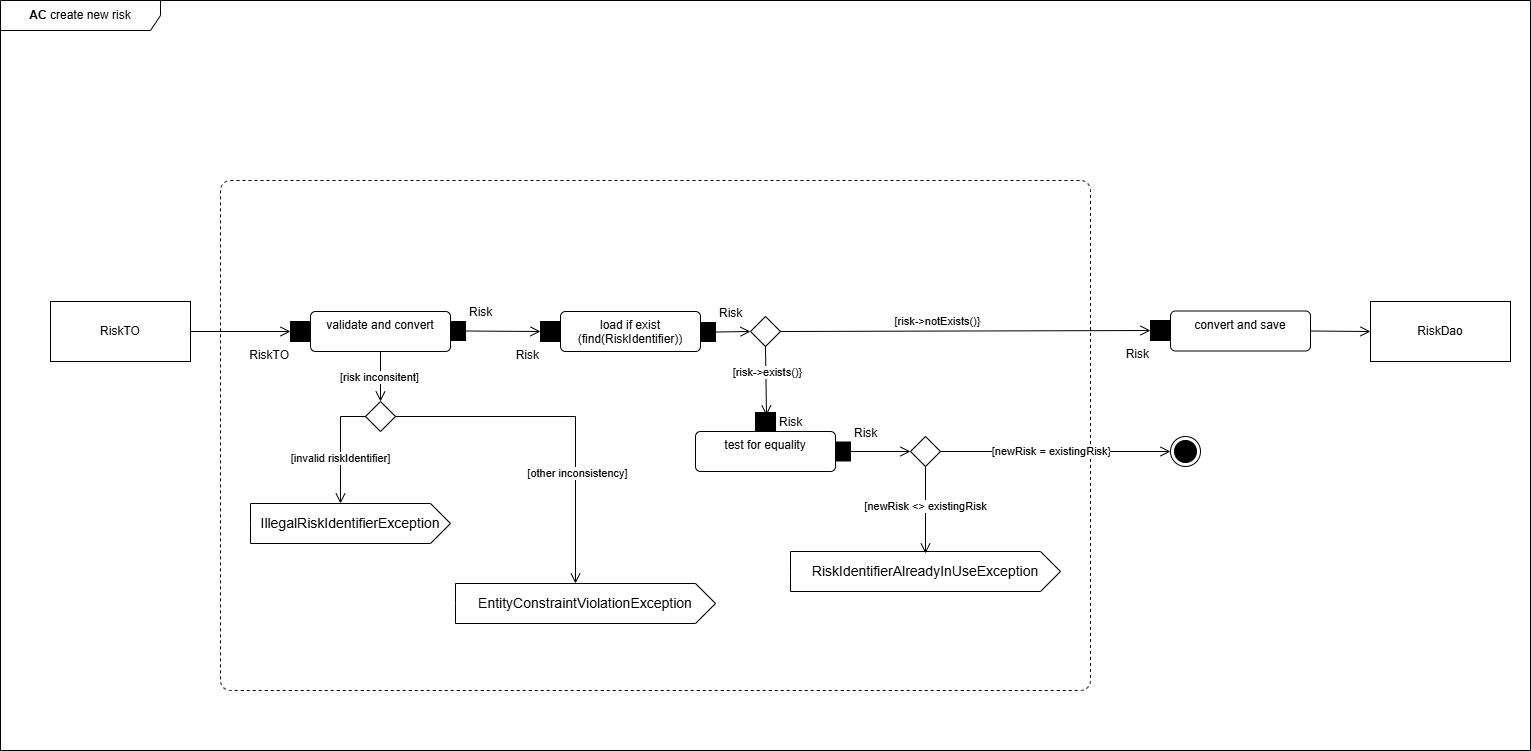

The diagram above was exported from draw.io. Its source (the exported page's mxGraphModel, read from the mxfile embedded in the PNG):
<mxGraphModel dx="879" dy="720" grid="1" gridSize="10" guides="1" tooltips="1" connect="1" arrows="1" fold="1" page="1" pageScale="1" pageWidth="1169" pageHeight="827" math="0" shadow="0">
  <root>
    <mxCell id="0" />
    <mxCell id="1" parent="0" />
    <mxCell id="2" value="&lt;b&gt;AC&lt;/b&gt; create new risk" style="shape=umlFrame;whiteSpace=wrap;html=1;pointerEvents=0;recursiveResize=0;container=1;collapsible=0;width=160;" parent="1" vertex="1">
      <mxGeometry x="10" y="77" width="1530" height="750" as="geometry" />
    </mxCell>
    <mxCell id="3" value="RiskTO" style="html=1;align=center;verticalAlign=middle;rounded=0;absoluteArcSize=1;arcSize=10;dashed=0;whiteSpace=wrap;" parent="2" vertex="1">
      <mxGeometry x="50" y="301" width="140" height="60" as="geometry" />
    </mxCell>
    <mxCell id="5" value="" style="html=1;align=center;verticalAlign=top;rounded=1;absoluteArcSize=1;arcSize=20;dashed=1;whiteSpace=wrap;" parent="2" vertex="1">
      <mxGeometry x="220" y="180" width="870" height="510" as="geometry" />
    </mxCell>
    <mxCell id="7" value="validate and convert" style="html=1;align=center;verticalAlign=top;rounded=1;absoluteArcSize=1;arcSize=10;dashed=0;whiteSpace=wrap;" parent="2" vertex="1">
      <mxGeometry x="310" y="311" width="140" height="40" as="geometry" />
    </mxCell>
    <mxCell id="10" value="RiskTO" style="fontStyle=0;labelPosition=left;verticalLabelPosition=bottom;align=right;verticalAlign=top;spacingLeft=2;html=1;points=[[0,0.5],[1,0.5]];fillColor=strokeColor;" parent="2" vertex="1">
      <mxGeometry x="290" y="321" width="20" height="20" as="geometry" />
    </mxCell>
    <mxCell id="12" value="" style="endArrow=open;startArrow=none;endFill=0;startFill=0;endSize=8;html=1;verticalAlign=bottom;labelBackgroundColor=none;strokeWidth=1;rounded=0;exitX=1;exitY=0.5;exitDx=0;exitDy=0;entryX=0;entryY=0.5;entryDx=0;entryDy=0;" parent="2" source="3" target="10" edge="1">
      <mxGeometry width="160" relative="1" as="geometry">
        <mxPoint x="180" y="501" as="sourcePoint" />
        <mxPoint x="340" y="501" as="targetPoint" />
      </mxGeometry>
    </mxCell>
    <mxCell id="15" value="EntityConstraintViolationException" style="html=1;shape=mxgraph.infographic.ribbonSimple;notch1=0;notch2=20;align=center;verticalAlign=middle;fontSize=14;fontStyle=0;fillColor=#FFFFFF;whiteSpace=wrap;" parent="2" vertex="1">
      <mxGeometry x="455" y="583" width="260" height="40" as="geometry" />
    </mxCell>
    <mxCell id="16" value="" style="endArrow=open;startArrow=none;endFill=0;startFill=0;endSize=8;html=1;verticalAlign=bottom;labelBackgroundColor=none;strokeWidth=1;rounded=0;exitX=0.5;exitY=1;exitDx=0;exitDy=0;entryX=0.5;entryY=0;entryDx=0;entryDy=0;" parent="2" source="7" target="51" edge="1">
      <mxGeometry width="160" relative="1" as="geometry">
        <mxPoint x="430" y="391" as="sourcePoint" />
        <mxPoint x="380" y="441" as="targetPoint" />
      </mxGeometry>
    </mxCell>
    <mxCell id="17" value="[risk inconsitent]" style="edgeLabel;html=1;align=center;verticalAlign=middle;resizable=0;points=[];" parent="16" vertex="1" connectable="0">
      <mxGeometry y="-2" relative="1" as="geometry">
        <mxPoint as="offset" />
      </mxGeometry>
    </mxCell>
    <mxCell id="18" value="Risk" style="fontStyle=0;labelPosition=right;verticalLabelPosition=top;align=left;verticalAlign=bottom;spacingLeft=2;html=1;points=[[0,0.5],[1,0.5]];fillColor=strokeColor;" parent="2" vertex="1">
      <mxGeometry x="450" y="321" width="15" height="19" as="geometry" />
    </mxCell>
    <mxCell id="20" value="Risk" style="fontStyle=0;labelPosition=left;verticalLabelPosition=bottom;align=right;verticalAlign=top;spacingLeft=2;html=1;points=[[0,0.5],[1,0.5]];fillColor=strokeColor;" parent="2" vertex="1">
      <mxGeometry x="540" y="321" width="19" height="20" as="geometry" />
    </mxCell>
    <mxCell id="23" value="" style="endArrow=open;startArrow=none;endFill=0;startFill=0;endSize=8;html=1;verticalAlign=bottom;labelBackgroundColor=none;strokeWidth=1;rounded=0;exitX=1;exitY=0.5;exitDx=0;exitDy=0;entryX=0;entryY=0.5;entryDx=0;entryDy=0;" parent="2" source="18" target="20" edge="1">
      <mxGeometry width="160" relative="1" as="geometry">
        <mxPoint x="490" y="411" as="sourcePoint" />
        <mxPoint x="650" y="411" as="targetPoint" />
      </mxGeometry>
    </mxCell>
    <mxCell id="24" value="load if exist&lt;br&gt;(find(RiskIdentifier))" style="html=1;align=center;verticalAlign=top;rounded=1;absoluteArcSize=1;arcSize=10;dashed=0;whiteSpace=wrap;" parent="2" vertex="1">
      <mxGeometry x="560" y="311" width="140" height="40" as="geometry" />
    </mxCell>
    <mxCell id="25" value="" style="rhombus;" parent="2" vertex="1">
      <mxGeometry x="750" y="316" width="30" height="30" as="geometry" />
    </mxCell>
    <mxCell id="26" value="" style="endArrow=open;startArrow=none;endFill=0;startFill=0;endSize=8;html=1;verticalAlign=bottom;labelBackgroundColor=none;strokeWidth=1;rounded=0;exitX=1;exitY=0.5;exitDx=0;exitDy=0;entryX=0;entryY=0.5;entryDx=0;entryDy=0;" parent="2" source="27" target="25" edge="1">
      <mxGeometry width="160" relative="1" as="geometry">
        <mxPoint x="700" y="461" as="sourcePoint" />
        <mxPoint x="860" y="461" as="targetPoint" />
      </mxGeometry>
    </mxCell>
    <mxCell id="27" value="Risk" style="fontStyle=0;labelPosition=right;verticalLabelPosition=top;align=left;verticalAlign=bottom;spacingLeft=2;html=1;points=[[0,0.5],[1,0.5]];fillColor=strokeColor;" parent="2" vertex="1">
      <mxGeometry x="700" y="322" width="15" height="19" as="geometry" />
    </mxCell>
    <mxCell id="29" value="test for equality" style="html=1;align=center;verticalAlign=top;rounded=1;absoluteArcSize=1;arcSize=10;dashed=0;whiteSpace=wrap;" parent="2" vertex="1">
      <mxGeometry x="695" y="431" width="140" height="40" as="geometry" />
    </mxCell>
    <mxCell id="32" value="convert and save" style="html=1;align=center;verticalAlign=top;rounded=1;absoluteArcSize=1;arcSize=10;dashed=0;whiteSpace=wrap;" parent="2" vertex="1">
      <mxGeometry x="1170" y="310.5" width="140" height="40" as="geometry" />
    </mxCell>
    <mxCell id="33" value="" style="endArrow=open;startArrow=none;endFill=0;startFill=0;endSize=8;html=1;verticalAlign=bottom;labelBackgroundColor=none;strokeWidth=1;rounded=0;exitX=0.5;exitY=1;exitDx=0;exitDy=0;entryX=0.55;entryY=0.158;entryDx=0;entryDy=0;entryPerimeter=0;" parent="2" source="25" target="34" edge="1">
      <mxGeometry width="160" relative="1" as="geometry">
        <mxPoint x="760" y="601" as="sourcePoint" />
        <mxPoint x="920" y="601" as="targetPoint" />
      </mxGeometry>
    </mxCell>
    <mxCell id="45" value="[risk-&amp;gt;exists()}" style="edgeLabel;html=1;align=center;verticalAlign=middle;resizable=0;points=[];" parent="33" vertex="1" connectable="0">
      <mxGeometry x="-0.2461" y="1" relative="1" as="geometry">
        <mxPoint as="offset" />
      </mxGeometry>
    </mxCell>
    <mxCell id="34" value="Risk" style="fontStyle=0;labelPosition=right;verticalLabelPosition=middle;align=left;verticalAlign=middle;spacingLeft=2;html=1;points=[[0,0.5],[1,0.5]];fillColor=strokeColor;" parent="2" vertex="1">
      <mxGeometry x="755" y="412" width="20" height="19" as="geometry" />
    </mxCell>
    <mxCell id="36" value="Risk" style="fontStyle=0;labelPosition=left;verticalLabelPosition=bottom;align=right;verticalAlign=top;spacingLeft=2;html=1;points=[[0,0.5],[1,0.5]];fillColor=strokeColor;" parent="2" vertex="1">
      <mxGeometry x="1150" y="320" width="19" height="20" as="geometry" />
    </mxCell>
    <mxCell id="37" value="" style="endArrow=open;startArrow=none;endFill=0;startFill=0;endSize=8;html=1;verticalAlign=bottom;labelBackgroundColor=none;strokeWidth=1;rounded=0;exitX=1;exitY=0.5;exitDx=0;exitDy=0;entryX=0;entryY=0.5;entryDx=0;entryDy=0;" parent="2" source="25" target="36" edge="1">
      <mxGeometry width="160" relative="1" as="geometry">
        <mxPoint x="860" y="431" as="sourcePoint" />
        <mxPoint x="1020" y="431" as="targetPoint" />
      </mxGeometry>
    </mxCell>
    <mxCell id="44" value="[risk-&amp;gt;notExists()}" style="edgeLabel;html=1;align=center;verticalAlign=middle;resizable=0;points=[];" parent="37" vertex="1" connectable="0">
      <mxGeometry x="-0.2182" y="1" relative="1" as="geometry">
        <mxPoint x="12" y="-9" as="offset" />
      </mxGeometry>
    </mxCell>
    <mxCell id="38" value="Risk" style="fontStyle=0;labelPosition=right;verticalLabelPosition=top;align=left;verticalAlign=bottom;spacingLeft=2;html=1;points=[[0,0.5],[1,0.5]];fillColor=strokeColor;" parent="2" vertex="1">
      <mxGeometry x="835" y="441.5" width="15" height="19" as="geometry" />
    </mxCell>
    <mxCell id="39" value="" style="rhombus;" parent="2" vertex="1">
      <mxGeometry x="910" y="436" width="30" height="30" as="geometry" />
    </mxCell>
    <mxCell id="40" value="" style="endArrow=open;startArrow=none;endFill=0;startFill=0;endSize=8;html=1;verticalAlign=bottom;labelBackgroundColor=none;strokeWidth=1;rounded=0;exitX=1;exitY=0.5;exitDx=0;exitDy=0;entryX=0;entryY=0.5;entryDx=0;entryDy=0;" parent="2" source="38" target="39" edge="1">
      <mxGeometry width="160" relative="1" as="geometry">
        <mxPoint x="880" y="541" as="sourcePoint" />
        <mxPoint x="1040" y="541" as="targetPoint" />
      </mxGeometry>
    </mxCell>
    <mxCell id="42" value="" style="endArrow=open;startArrow=none;endFill=0;startFill=0;endSize=8;html=1;verticalAlign=bottom;labelBackgroundColor=none;strokeWidth=1;rounded=0;exitX=1;exitY=0.5;exitDx=0;exitDy=0;entryX=0;entryY=0.5;entryDx=0;entryDy=0;" parent="2" source="39" target="46" edge="1">
      <mxGeometry width="160" relative="1" as="geometry">
        <mxPoint x="973" y="436" as="sourcePoint" />
        <mxPoint x="1030" y="401" as="targetPoint" />
      </mxGeometry>
    </mxCell>
    <mxCell id="43" value="[newRisk = existingRisk}" style="edgeLabel;html=1;align=center;verticalAlign=middle;resizable=0;points=[];" parent="42" vertex="1" connectable="0">
      <mxGeometry x="-0.0462" y="1" relative="1" as="geometry">
        <mxPoint as="offset" />
      </mxGeometry>
    </mxCell>
    <mxCell id="46" value="" style="ellipse;html=1;shape=endState;fillColor=strokeColor;" parent="2" vertex="1">
      <mxGeometry x="1170" y="436" width="30" height="30" as="geometry" />
    </mxCell>
    <mxCell id="47" value="RiskIdentifierAlreadyInUseException" style="html=1;shape=mxgraph.infographic.ribbonSimple;notch1=0;notch2=20;align=center;verticalAlign=middle;fontSize=14;fontStyle=0;fillColor=#FFFFFF;whiteSpace=wrap;" parent="2" vertex="1">
      <mxGeometry x="790" y="551" width="270" height="40" as="geometry" />
    </mxCell>
    <mxCell id="48" value="" style="endArrow=open;startArrow=none;endFill=0;startFill=0;endSize=8;html=1;verticalAlign=bottom;labelBackgroundColor=none;strokeWidth=1;rounded=0;exitX=0.5;exitY=1;exitDx=0;exitDy=0;entryX=0.5;entryY=0.05;entryDx=0;entryDy=0;entryPerimeter=0;" parent="2" source="39" target="47" edge="1">
      <mxGeometry width="160" relative="1" as="geometry">
        <mxPoint x="880" y="523" as="sourcePoint" />
        <mxPoint x="1040" y="523" as="targetPoint" />
      </mxGeometry>
    </mxCell>
    <mxCell id="49" value="[newRisk &amp;lt;&amp;gt; existingRisk" style="edgeLabel;html=1;align=center;verticalAlign=middle;resizable=0;points=[];" parent="48" vertex="1" connectable="0">
      <mxGeometry x="-0.1034" y="-1" relative="1" as="geometry">
        <mxPoint as="offset" />
      </mxGeometry>
    </mxCell>
    <mxCell id="50" value="IllegalRiskIdentifierException" style="html=1;shape=mxgraph.infographic.ribbonSimple;notch1=0;notch2=20;align=center;verticalAlign=middle;fontSize=14;fontStyle=0;fillColor=#FFFFFF;whiteSpace=wrap;" parent="2" vertex="1">
      <mxGeometry x="250" y="503" width="200" height="40" as="geometry" />
    </mxCell>
    <mxCell id="51" value="" style="rhombus;" parent="2" vertex="1">
      <mxGeometry x="365" y="401" width="30" height="30" as="geometry" />
    </mxCell>
    <mxCell id="52" value="" style="endArrow=open;startArrow=none;endFill=0;startFill=0;endSize=8;html=1;verticalAlign=bottom;labelBackgroundColor=none;strokeWidth=1;rounded=0;exitX=0;exitY=0.5;exitDx=0;exitDy=0;entryX=0;entryY=0;entryDx=90;entryDy=0;entryPerimeter=0;" parent="2" source="51" target="50" edge="1">
      <mxGeometry width="160" relative="1" as="geometry">
        <mxPoint x="400" y="573" as="sourcePoint" />
        <mxPoint x="560" y="573" as="targetPoint" />
        <Array as="points">
          <mxPoint x="340" y="416" />
        </Array>
      </mxGeometry>
    </mxCell>
    <mxCell id="53" value="[invalid riskIdentifier]" style="edgeLabel;html=1;align=center;verticalAlign=middle;resizable=0;points=[];" parent="52" vertex="1" connectable="0">
      <mxGeometry x="0.1786" y="-1" relative="1" as="geometry">
        <mxPoint as="offset" />
      </mxGeometry>
    </mxCell>
    <mxCell id="54" value="" style="endArrow=open;startArrow=none;endFill=0;startFill=0;endSize=8;html=1;verticalAlign=bottom;labelBackgroundColor=none;strokeWidth=1;rounded=0;exitX=1;exitY=0.5;exitDx=0;exitDy=0;entryX=0;entryY=0;entryDx=120;entryDy=0;entryPerimeter=0;" parent="2" source="51" target="15" edge="1">
      <mxGeometry width="160" relative="1" as="geometry">
        <mxPoint x="520" y="453" as="sourcePoint" />
        <mxPoint x="680" y="453" as="targetPoint" />
        <Array as="points">
          <mxPoint x="575" y="416" />
        </Array>
      </mxGeometry>
    </mxCell>
    <mxCell id="55" value="[other inconsistency]" style="edgeLabel;html=1;align=center;verticalAlign=middle;resizable=0;points=[];" parent="54" vertex="1" connectable="0">
      <mxGeometry x="0.3602" y="1" relative="1" as="geometry">
        <mxPoint as="offset" />
      </mxGeometry>
    </mxCell>
    <mxCell id="56" value="RiskDao" style="html=1;align=center;verticalAlign=middle;rounded=0;absoluteArcSize=1;arcSize=10;dashed=0;whiteSpace=wrap;" parent="2" vertex="1">
      <mxGeometry x="1370" y="301" width="140" height="60" as="geometry" />
    </mxCell>
    <mxCell id="58" value="" style="endArrow=open;startArrow=none;endFill=0;startFill=0;endSize=8;html=1;verticalAlign=bottom;labelBackgroundColor=none;strokeWidth=1;rounded=0;exitX=1;exitY=0.5;exitDx=0;exitDy=0;entryX=0;entryY=0.5;entryDx=0;entryDy=0;" parent="2" source="32" target="56" edge="1">
      <mxGeometry width="160" relative="1" as="geometry">
        <mxPoint x="1290" y="523" as="sourcePoint" />
        <mxPoint x="1450" y="523" as="targetPoint" />
      </mxGeometry>
    </mxCell>
  </root>
</mxGraphModel>